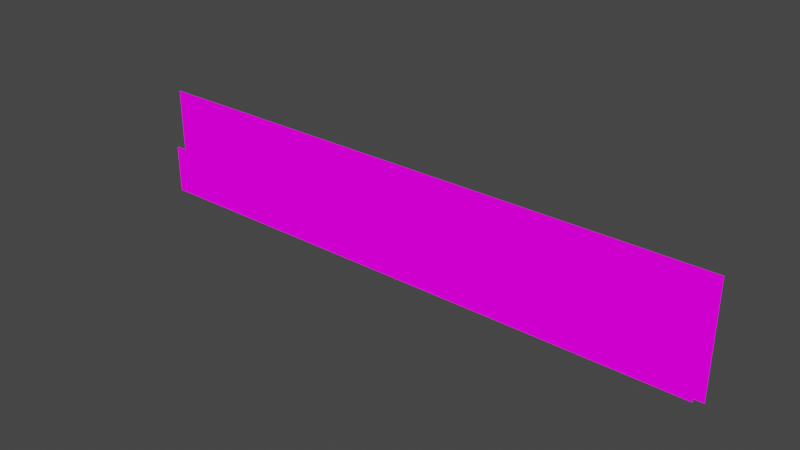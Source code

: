 # Source: background.blend  (saved by Blender 2.82.7; exported with 4.5.12 LTS)
import bpy
from mathutils import Matrix  # noqa: F401  (used for matrix-valued properties, if any)

bpy.ops.wm.read_factory_settings(use_empty=True)
scene = bpy.context.scene
scene.name = 'Scene'

# ---- collections
col_collection = bpy.data.collections.new('Collection'); scene.collection.children.link(col_collection)

# ---- images (referenced by path relative to the original .blend; pixels are not part of the script)
import os
ASSET_DIR = os.environ.get("B2B_ASSET_DIR", "")  # directory of the original .blend (textures are referenced by path, not embedded)
HERE = os.path.dirname(os.path.abspath(__file__))  # packed textures are extracted next to this script under _unpacked/

def load_image(name, relpath, width, height, colorspace="sRGB"):
    """Load a texture the original file referenced (path relative to the .blend, or extracted next to this script)."""
    p = next((c for c in (os.path.join(HERE, relpath), os.path.join(ASSET_DIR, relpath)) if relpath and os.path.exists(c)), "")
    if p:
        img = bpy.data.images.load(p, check_existing=True)
        img.name = name
    else:  # same state as the original file: an image datablock whose file is absent (Cycles renders it pink)
        img = bpy.data.images.new(name, width, height)
        img.source = "FILE"
        img.filepath = "//" + (relpath or name)
    img.colorspace_settings.name = colorspace
    return img
img_background_smaller_png = load_image('background_smaller.png', 'background_smaller.png', 1024, 1024, 'sRGB')
img_trees_smaller_png = load_image('trees_smaller.png', 'trees_smaller.png', 1024, 1024, 'sRGB')

# ---- materials (node trees are filled in below, after node groups)
mat_background_smaller = bpy.data.materials.new('background_smaller')
mat_background_smaller.use_transparent_shadow = False
mat_trees_smaller = bpy.data.materials.new('trees_smaller')
mat_trees_smaller.surface_render_method = 'BLENDED'
mat_trees_smaller.blend_method = 'BLEND'
mat_trees_smaller.use_transparent_shadow = False

# ---- material node trees
mat_background_smaller.use_nodes = True; mat_background_smaller.node_tree.nodes.clear()
_N = mat_background_smaller.node_tree.nodes; _L = mat_background_smaller.node_tree.links
n0 = _N.new('ShaderNodeOutputMaterial'); n0.name = 'Material Output'; n0.location = (300, 300)
n1 = _N.new('ShaderNodeBackground'); n1.name = 'Background'; n1.location = (0, 300)
n2 = _N.new('ShaderNodeTexImage'); n2.name = 'Image Texture'; n2.location = (-290, 266)
n2.image = img_background_smaller_png
_L.new(n1.outputs[0], n0.inputs[0])
_L.new(n2.outputs[0], n1.inputs[0])
n0.is_active_output = True
mat_trees_smaller.use_nodes = True; mat_trees_smaller.node_tree.nodes.clear()
_N = mat_trees_smaller.node_tree.nodes; _L = mat_trees_smaller.node_tree.links
n0 = _N.new('ShaderNodeOutputMaterial'); n0.name = 'Material Output'; n0.location = (300, 300)
n1 = _N.new('ShaderNodeBackground'); n1.name = 'Background'; n1.location = (0, 300)
n2 = _N.new('ShaderNodeTexImage'); n2.name = 'Image Texture'; n2.location = (-290, 266)
n2.image = img_trees_smaller_png
_L.new(n1.outputs[0], n0.inputs[0])
_L.new(n2.outputs[0], n1.inputs[0])
n0.is_active_output = True

# ---- world
world_world = bpy.data.worlds.new('World'); scene.world = world_world
world_world.use_nodes = True; world_world.node_tree.nodes.clear()
_N = world_world.node_tree.nodes; _L = world_world.node_tree.links
n0 = _N.new('ShaderNodeOutputWorld'); n0.name = 'World Output'; n0.location = (300, 300)
n1 = _N.new('ShaderNodeBackground'); n1.name = 'Background'; n1.location = (10, 300)
n1.inputs[0].default_value = (0.05088, 0.05088, 0.05088, 1.0)
_L.new(n1.outputs[0], n0.inputs[0])
n0.is_active_output = True
world_world.color = (0.05088, 0.05088, 0.05088)
world_world.use_sun_shadow = False
world_world.sun_shadow_jitter_overblur = 0.0

# ---- meshes
me_background_smaller = bpy.data.meshes.new('background_smaller')
me_background_smaller.from_pydata([(-1.595, -0.3, 0.0), (1.595, -0.3, 0.0), (-1.595, 0.3, 0.0), (1.595, 0.3, 0.0)], [], [(0, 1, 3, 2)])
_uv = me_background_smaller.uv_layers.new(name='UVMap')
_uv.uv.foreach_set('vector', [0.0, 0.0, 1.0, 0.0, 1.0, 1.0, 0.0, 1.0])
me_background_smaller.materials.append(mat_background_smaller)
me_background_smaller.use_remesh_fix_poles = True
me_background_smaller.use_remesh_preserve_attributes = False
me_background_smaller.use_mirror_vertex_groups = False
me_background_smaller.update()
me_trees_smaller = bpy.data.meshes.new('trees_smaller')
me_trees_smaller.from_pydata([(-1.587, -0.1333, 0.0), (1.587, -0.1333, 0.0), (-1.587, 0.1333, 0.0), (1.587, 0.1333, 0.0)], [], [(0, 1, 3, 2)])
_uv = me_trees_smaller.uv_layers.new(name='UVMap')
_uv.uv.foreach_set('vector', [0.0, 0.0, 1.0, 0.0, 1.0, 1.0, 0.0, 1.0])
me_trees_smaller.materials.append(mat_trees_smaller)
me_trees_smaller.use_remesh_fix_poles = True
me_trees_smaller.use_remesh_preserve_attributes = False
me_trees_smaller.use_mirror_vertex_groups = False
me_trees_smaller.update()

# ---- objects
ob_background_smaller = bpy.data.objects.new('background_smaller', me_background_smaller)
ob_trees_smaller = bpy.data.objects.new('trees_smaller', me_trees_smaller)

# ---- transforms, parenting, visibility, modifiers, constraints
ob_background_smaller.location = (60.01, 67.87, 320.2)
ob_background_smaller.rotation_euler = (1.571, -2.22e-16, -2.22e-16)
ob_background_smaller.scale = (4000.0, 4000.0, 4000.0)
ob_background_smaller.lineart.crease_threshold = 0.0
ob_trees_smaller.location = (-59.99, -67.91, -319.8)
ob_trees_smaller.rotation_euler = (1.571, -2.22e-16, -2.22e-16)
ob_trees_smaller.scale = (4000.0, 4000.0, 4000.0)
ob_trees_smaller.lineart.crease_threshold = 0.0

# ---- collection membership
col_collection.objects.link(ob_background_smaller)
col_collection.objects.link(ob_trees_smaller)

# ---- scene / render settings (as saved in the file)
scene.frame_start = 1; scene.frame_end = 250; scene.frame_set(1)
scene.render.engine = 'BLENDER_EEVEE_NEXT'
scene.cycles.use_denoising = False
scene.cycles.samples = 128
scene.cycles.sampling_pattern = 'TABULATED_SOBOL'
scene.cycles.use_adaptive_sampling = False
scene.cycles.use_light_tree = False
scene.view_settings.view_transform = 'Filmic'
bpy.context.view_layer.update()

# ---- added for rendering (the .blend has no active camera and no usable light): camera, sun
cam_auto = bpy.data.cameras.new('AutoCamera')
cam_auto.lens = 50.0
cam_auto.sensor_width = 36.0
cam_auto.clip_end = 212273.0
ob_auto_camera = bpy.data.objects.new('AutoCamera', cam_auto)
scene.collection.objects.link(ob_auto_camera)
ob_auto_camera.location = (12110.4, -14514.5, 9996.52)
ob_auto_camera.rotation_euler = (1.09748, -7.21219e-08, 0.694738)
scene.camera = ob_auto_camera
light_auto_sun = bpy.data.lights.new('AutoSun', 'SUN')
light_auto_sun.energy = 3.0
light_auto_sun.angle = 0.0523599
ob_auto_sun = bpy.data.objects.new('AutoSun', light_auto_sun)
scene.collection.objects.link(ob_auto_sun)
ob_auto_sun.rotation_euler = (0.872665, 0.174533, 0.523599)
bpy.context.view_layer.update()
